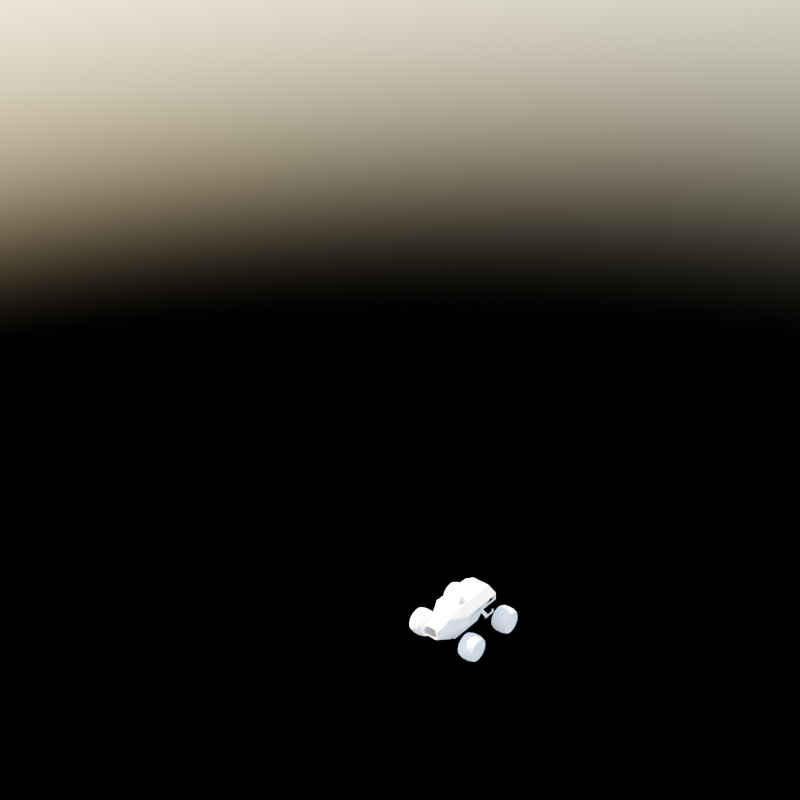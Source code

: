 # Source: SpaceBuggyModel.blend  (saved by Blender 3.3.6; exported with 4.5.12 LTS)
import bpy
from mathutils import Matrix  # noqa: F401  (used for matrix-valued properties, if any)

bpy.ops.wm.read_factory_settings(use_empty=True)
scene = bpy.context.scene
scene.name = 'Scene'

# ---- collections
col_collection = bpy.data.collections.new('Collection'); scene.collection.children.link(col_collection)
col_v2 = bpy.data.collections.new('V2'); scene.collection.children.link(col_v2)
col_chassis = bpy.data.collections.new('Chassis'); col_v2.children.link(col_chassis)
col_wheels = bpy.data.collections.new('Wheels'); col_v2.children.link(col_wheels)

# ---- world
world_world = bpy.data.worlds.new('World'); scene.world = world_world
world_world.use_nodes = True; world_world.node_tree.nodes.clear()
_N = world_world.node_tree.nodes; _L = world_world.node_tree.links
n0 = _N.new('ShaderNodeOutputWorld'); n0.name = 'World Output'; n0.location = (300, 300)
n1 = _N.new('ShaderNodeBackground'); n1.name = 'Background'; n1.location = (10, 300)
n2 = _N.new('ShaderNodeTexSky'); n2.name = 'Sky Texture'; n2.location = (-372, 392)
n2.sun_size = 0.05236
n2.sun_elevation = 0.6597
n2.sun_rotation = -1.571
_L.new(n1.outputs[0], n0.inputs[0])
_L.new(n2.outputs[0], n1.inputs[0])
n0.is_active_output = True
world_world.color = (0.05088, 0.05088, 0.05088)
world_world.use_sun_shadow = False
world_world.sun_shadow_jitter_overblur = 0.0

# ---- meshes
me_plane = bpy.data.meshes.new('Plane')
me_plane.from_pydata([(0.0, 1.0, 1.562), (-1.0, 0.8234, 1.235), (0.0, -0.2428, 1.562), (-1.0, 1.0, 1.235), (-0.6193, 1.0, 1.562), (-0.6193, -0.2428, 1.562), (-1.0, -0.2428, 1.235), (-1.0, 1.0, 0.7803), (0.0, 1.0, 0.7803), (-1.0, -0.2428, 0.7803), (-0.7339, 1.0, 0.5262), (0.0, 1.0, 0.5262), (-0.7339, 0.01127, 0.5262), (0.0, 0.8234, 0.3229), (0.0, 0.8234, 1.562), (0.0, 1.0, 0.9032), (-1.0, -0.2428, 0.9032), (-1.0, 1.0, 0.9032), (-0.6193, 0.8234, 1.562), (-1.0, 0.8234, 0.7803), (-0.7339, 0.8234, 0.5262), (-1.0, 0.8234, 0.9032), (-0.6009, 1.0, 0.3229), (0.0, 1.0, 0.3229), (-0.6009, 0.2146, 0.3229), (-0.6009, 0.8234, 0.3229), (0.0, 0.2146, 0.3229), (-0.9036, 0.8234, 1.182), (-0.9036, -0.2428, 1.182), (-0.9036, -0.2428, 0.9032), (-0.657, 0.01127, 0.5844), (-0.9205, -0.2428, 0.7803), (-0.5297, 0.2146, 0.4141), (-0.9036, 0.8234, 0.9032), (0.0, 0.2146, 0.4193), (-1.0, -0.6861, 1.235), (0.0, -0.6861, 1.562), (-0.6193, -0.6861, 1.562), (-0.9159, -0.6861, 0.7803), (-0.9036, -0.6861, 1.182), (-0.6584, -0.6861, 0.5862), (-0.9036, -0.6861, 0.9032), (-0.5424, -0.6861, 0.4109), (0.0, -0.6861, 0.4193)], [], [(24, 26, 34, 32), (12, 24, 32, 30), (5, 2, 14, 18), (10, 20, 19, 7), (1, 6, 5, 18), (18, 14, 0, 4), (20, 12, 9, 19), (11, 10, 7, 8), (23, 22, 10, 11), (25, 24, 12, 20), (22, 25, 20, 10), (1, 21, 33, 27), (13, 25, 22, 23), (7, 19, 21, 17), (19, 9, 16, 21), (8, 7, 17, 15), (15, 17, 3, 4, 0), (3, 1, 18, 4), (17, 21, 1, 3), (35, 6, 28, 39), (26, 24, 25, 13), (33, 29, 28, 27), (42, 32, 34, 43), (6, 1, 27, 28), (21, 16, 29, 33), (16, 9, 31, 29), (9, 12, 30, 31), (30, 32, 42, 40), (31, 30, 40, 38), (29, 31, 38, 41), (28, 29, 41, 39), (5, 6, 35, 37), (2, 5, 37, 36)])
_uv = me_plane.uv_layers.new(name='UVMap')
_uv.uv.foreach_set('vector', [0.0, 0.0, 0.0, 0.0, 0.0, 0.0, 0.0, 0.0, 0.0, 0.5, 0.0, 0.5, 0.0, 0.5, 0.0, 0.5, 0.1904, 0.5, 0.5, 0.5, 0.5, 0.9354, 0.1904, 0.9354, 0.0, 1.0, 0.0, 0.9354, 0.0, 0.9354, 0.0, 1.0, 0.0, 0.9354, 0.0, 0.5, 0.1904, 0.5, 0.1904, 0.9354, 0.1904, 0.9354, 0.5, 0.9354, 0.5, 1.0, 0.1904, 1.0, 0.0, 0.9354, 0.0, 0.5, 0.0, 0.5, 0.0, 0.9354, 0.5, 1.0, 0.0, 1.0, 0.0, 1.0, 0.5, 1.0, 0.5, 1.0, 0.0, 1.0, 0.0, 1.0, 0.5, 1.0, 0.0, 0.9354, 0.0, 0.5, 0.0, 0.5, 0.0, 0.9354, 0.0, 1.0, 0.0, 0.9354, 0.0, 0.9354, 0.0, 1.0, 0.0, 0.9354, 0.0, 0.9354, 0.0, 0.9354, 0.0, 0.9354, 0.0, 0.0, 0.0, 0.0, 0.0, 0.0, 0.0, 0.0, 0.0, 1.0, 0.0, 0.9354, 0.0, 0.9354, 0.0, 1.0, 0.0, 0.9354, 0.0, 0.5, 0.0, 0.5, 0.0, 0.9354, 0.5, 1.0, 0.0, 1.0, 0.0, 1.0, 0.5, 1.0, 0.5, 1.0, 0.0, 1.0, 0.0, 1.0, 0.1904, 1.0, 0.5, 1.0, 0.0, 1.0, 0.0, 0.9354, 0.1904, 0.9354, 0.1904, 1.0, 0.0, 1.0, 0.0, 0.9354, 0.0, 0.9354, 0.0, 1.0, 0.0, 0.5, 0.0, 0.5, 0.0, 0.5, 0.0, 0.5, 0.0, 0.0, 0.0, 0.0, 0.0, 0.0, 0.0, 0.0, 0.0, 0.9354, 0.0, 0.5, 0.0, 0.5, 0.0, 0.9354, 0.0, 0.0, 0.0, 0.0, 0.0, 0.0, 0.0, 0.0, 0.0, 0.5, 0.0, 0.9354, 0.0, 0.9354, 0.0, 0.5, 0.0, 0.9354, 0.0, 0.5, 0.0, 0.5, 0.0, 0.9354, 0.0, 0.5, 0.0, 0.5, 0.0, 0.5, 0.0, 0.5, 0.0, 0.5, 0.0, 0.5, 0.0, 0.5, 0.0, 0.5, 0.0, 0.5, 0.0, 0.5, 0.0, 0.5, 0.0, 0.5, 0.0, 0.5, 0.0, 0.5, 0.0, 0.5, 0.0, 0.5, 0.0, 0.5, 0.0, 0.5, 0.0, 0.5, 0.0, 0.5, 0.0, 0.5, 0.0, 0.5, 0.0, 0.5, 0.0, 0.5, 0.1904, 0.5, 0.0, 0.5, 0.0, 0.5, 0.1904, 0.5, 0.5, 0.5, 0.1904, 0.5, 0.1904, 0.5, 0.5, 0.5])
me_plane.update()
me_cube = bpy.data.meshes.new('Cube')
me_cube.from_pydata([(-0.02877, -0.195, -0.002324), (-0.02746, -0.195, 0.03022), (-0.03172, -0.195, 0.004529), (-0.02658, -0.1049, -0.05594), (-0.03209, 0.1165, 0.05948), (-0.05663, 0.1165, -0.03659), (-3.826e-05, -0.195, -0.002324), (-3.826e-05, -0.1851, 0.03139), (-3.826e-05, -0.1049, -0.05594), (-3.826e-05, 0.1072, 0.06914), (-0.02377, 0.1165, 0.05948), (-0.03685, -0.06177, 0.06893), (-0.07068, -0.06123, 0.004529), (-3.826e-05, -0.06168, 0.06914), (-0.06059, 0.1165, 0.04221), (-0.03099, -0.195, 0.01851), (-0.01861, -0.1851, 0.03139), (-0.07281, -0.06209, 0.04532), (-0.02822, -0.1724, -0.01578), (-0.02966, -0.1534, 0.03513), (-0.03697, -0.1615, 0.004529), (-3.826e-05, -0.1534, 0.03513), (-3.826e-05, -0.1724, -0.01578), (-0.03623, -0.1534, 0.02275), (-0.06083, 0.1165, 0.02221), (-0.06543, 0.05826, -0.03621), (-0.07028, 0.0241, 0.02244), (-0.06994, 0.09979, 0.04659), (-0.07028, 0.09979, 0.02244), (-0.03564, 0.09979, 0.06893), (-0.06543, 0.09979, -0.03621), (-3.826e-05, 0.09979, 0.06914), (-0.053, 0.0338, 0.001553), (-0.03097, -0.1321, 0.04792), (-0.02787, -0.158, -0.02435), (-0.04327, -0.1401, 0.004529), (-3.826e-05, -0.1321, 0.04792), (-3.826e-05, -0.158, -0.02435), (-0.04254, -0.1321, 0.02544), (-0.02377, -0.06168, 0.06914), (-0.01974, -0.1534, 0.03513), (-0.02377, 0.09979, 0.06893), (-0.02062, -0.1321, 0.04792), (-0.07028, 0.1072, 0.02244), (-0.06543, 0.1072, -0.03621), (-0.02377, 0.1072, 0.06893), (-3.826e-05, 0.1165, 0.05948), (-0.03564, 0.1072, 0.06893), (-0.06994, 0.1072, 0.04659), (-3.826e-05, -0.05074, 0.06914), (-0.06994, -0.05074, 0.04659), (-0.03564, -0.05074, 0.06893), (-0.02377, -0.05074, 0.06893), (-0.06164, 0.09979, 0.01199), (-0.05234, 0.1165, 0.01303), (-0.06164, 0.0241, 0.01199), (-0.06164, 0.1072, 0.01199), (-0.06543, 0.07351, -0.03621), (-0.07028, 0.0442, 0.02244), (-0.053, 0.04905, 0.001553), (-0.06164, 0.04653, 0.01199), (-0.05525, 0.03128, 0.004268), (-0.05525, 0.04653, 0.004268), (-0.05391, 0.1165, -0.03994), (-0.06202, 0.05826, -0.04338), (-0.06202, 0.09979, -0.04338), (-0.06202, 0.1072, -0.04338), (-0.06202, 0.07351, -0.04338)], [], [(36, 42, 40, 21), (45, 47, 29, 41), (33, 11, 17, 38), (48, 43, 28, 27), (49, 52, 39, 13), (40, 19, 1, 16), (54, 56, 43, 24), (20, 18, 0, 2), (38, 17, 12, 35), (47, 48, 27, 29), (13, 39, 42, 36), (22, 6, 0, 18), (15, 23, 20, 2), (35, 34, 18, 20), (42, 33, 19, 40), (1, 19, 23, 15), (51, 50, 17, 11), (59, 57, 25, 32), (52, 51, 11, 39), (39, 11, 33, 42), (12, 3, 34, 35), (37, 22, 18, 34), (23, 38, 35, 20), (19, 33, 38, 23), (21, 40, 16, 7), (9, 45, 41, 31), (46, 10, 45, 9), (4, 14, 48, 47), (10, 4, 47, 45), (14, 24, 43, 48), (62, 59, 32, 61), (41, 29, 51, 52), (29, 27, 50, 51), (31, 41, 52, 49), (8, 37, 34, 3), (58, 60, 55, 26), (28, 43, 56, 53), (28, 53, 60, 58), (60, 62, 61, 55), (30, 44, 66, 65), (25, 57, 67, 64), (57, 30, 65, 67), (44, 5, 63, 66)])
_uv = me_cube.uv_layers.new(name='UVMap')
_uv.uv.foreach_set('vector', [0.75, 0.6782, 0.8342, 0.6782, 0.8342, 0.7062, 0.75, 0.7062, 0.8342, 0.5, 0.875, 0.5, 0.875, 0.5066, 0.8342, 0.5066, 0.625, 0.07179, 0.625, 0.1747, 0.5625, 0.1513, 0.5625, 0.06216, 0.5625, 0.25, 0.5339, 0.25, 0.5339, 0.2405, 0.5625, 0.2414, 0.75, 0.5708, 0.8342, 0.5708, 0.8342, 0.5753, 0.75, 0.5753, 0.8342, 0.7062, 0.875, 0.7062, 0.875, 0.75, 0.8342, 0.7396, 0.4974, 0.2717, 0.4919, 0.25, 0.5339, 0.25, 0.5334, 0.2666, 0.5, 0.03209, 0.375, 0.02414, 0.375, 0.0, 0.5, 0.0, 0.5625, 0.06216, 0.5625, 0.1513, 0.5, 0.1279, 0.5, 0.05254, 0.625, 0.25, 0.5625, 0.25, 0.5625, 0.2414, 0.625, 0.2434, 0.75, 0.5753, 0.8342, 0.5753, 0.8342, 0.6782, 0.75, 0.6782, 0.25, 0.7259, 0.25, 0.75, 0.125, 0.75, 0.125, 0.7259, 0.5625, 0.0, 0.5625, 0.03797, 0.5, 0.03209, 0.5, 0.0, 0.5, 0.05254, 0.375, 0.03952, 0.375, 0.02414, 0.5, 0.03209, 0.8342, 0.6782, 0.875, 0.6782, 0.875, 0.7062, 0.8342, 0.7062, 0.625, 0.0, 0.625, 0.04385, 0.5625, 0.03797, 0.5625, 0.0, 0.625, 0.1792, 0.5625, 0.1572, 0.5625, 0.1513, 0.625, 0.1747, 0.4499, 0.1594, 0.3867, 0.1659, 0.3867, 0.1659, 0.4499, 0.1594, 0.8342, 0.5708, 0.875, 0.5708, 0.875, 0.5753, 0.8342, 0.5753, 0.8342, 0.5753, 0.875, 0.5753, 0.875, 0.6782, 0.8342, 0.6782, 0.5, 0.1279, 0.375, 0.09621, 0.375, 0.03952, 0.5, 0.05254, 0.25, 0.7105, 0.25, 0.7259, 0.125, 0.7259, 0.125, 0.7105, 0.5625, 0.03797, 0.5625, 0.06216, 0.5, 0.05254, 0.5, 0.03209, 0.625, 0.04385, 0.625, 0.07179, 0.5625, 0.06216, 0.5625, 0.03797, 0.75, 0.7062, 0.8342, 0.7062, 0.8342, 0.7396, 0.75, 0.7396, 0.75, 0.5, 0.8342, 0.5, 0.8342, 0.5066, 0.75, 0.5066, 0.6053, 0.3487, 0.6053, 0.3052, 0.625, 0.2908, 0.625, 0.375, 0.6053, 0.2824, 0.5536, 0.2667, 0.5625, 0.25, 0.625, 0.25, 0.6053, 0.3052, 0.6053, 0.2824, 0.625, 0.25, 0.625, 0.2908, 0.5536, 0.2667, 0.5334, 0.2666, 0.5339, 0.25, 0.5625, 0.25, 0.4608, 0.1607, 0.4499, 0.1594, 0.4499, 0.1594, 0.4608, 0.1607, 0.8342, 0.5066, 0.875, 0.5066, 0.875, 0.5708, 0.8342, 0.5708, 0.625, 0.2434, 0.5625, 0.2414, 0.5625, 0.1572, 0.625, 0.1792, 0.75, 0.5066, 0.8342, 0.5066, 0.8342, 0.5708, 0.75, 0.5708, 0.25, 0.6538, 0.25, 0.7105, 0.125, 0.7105, 0.125, 0.6538, 0.5339, 0.1689, 0.4919, 0.1642, 0.4919, 0.1642, 0.5339, 0.1689, 0.5339, 0.2405, 0.5339, 0.25, 0.4919, 0.25, 0.4919, 0.2386, 0.5339, 0.2405, 0.4919, 0.2386, 0.4919, 0.1642, 0.5339, 0.1689, 0.4919, 0.1642, 0.4608, 0.1607, 0.4608, 0.1607, 0.4919, 0.1642, 0.3867, 0.2313, 0.3887, 0.2505, 0.3887, 0.2505, 0.3867, 0.2313, 0.3867, 0.1659, 0.3867, 0.1659, 0.3867, 0.1659, 0.3867, 0.1659, 0.3867, 0.1659, 0.3867, 0.2313, 0.3867, 0.2313, 0.3867, 0.1659, 0.3887, 0.2505, 0.4058, 0.2832, 0.4058, 0.2832, 0.3887, 0.2505])
me_cube.update()
me_cube_001 = bpy.data.meshes.new('Cube.001')
me_cube_001.from_pydata([(-3.826e-05, -0.06168, 0.06893), (-0.008185, -0.06168, 0.06893), (-3.826e-05, -0.04879, 0.08318), (-0.0143, -0.04879, 0.08318), (-3.826e-05, -0.02164, 0.06893), (-0.008185, -0.02164, 0.06893), (-3.826e-05, -0.02164, 0.08318), (-0.0143, -0.02164, 0.08318), (-0.02167, -0.05523, 0.07675), (-0.02167, -0.02164, 0.07675), (-3.826e-05, -0.02164, 0.07675), (-0.01549, -0.05846, 0.07172), (-3.826e-05, -0.02164, 0.07172), (-0.01549, -0.02164, 0.07172)], [], [(4, 0, 1, 5), (6, 7, 3, 2), (9, 8, 3, 7), (9, 7, 6, 10), (13, 9, 10, 12), (13, 11, 8, 9), (5, 1, 11, 13), (5, 13, 12, 4), (1, 0, 2, 3, 8, 11)])
_uv = me_cube_001.uv_layers.new(name='UVMap')
_uv.uv.foreach_set('vector', [0.75, 0.5619, 0.75, 0.5753, 0.7789, 0.5753, 0.7789, 0.5619, 0.75, 0.5619, 0.788, 0.5619, 0.788, 0.57, 0.75, 0.57, 0.8042, 0.5619, 0.8042, 0.5726, 0.788, 0.57, 0.788, 0.5619, 0.8042, 0.5619, 0.788, 0.5619, 0.75, 0.5619, 0.75, 0.5619, 0.7916, 0.5619, 0.8042, 0.5619, 0.75, 0.5619, 0.75, 0.5619, 0.7916, 0.5619, 0.7916, 0.5739, 0.8042, 0.5726, 0.8042, 0.5619, 0.7789, 0.5619, 0.7789, 0.5753, 0.7916, 0.5739, 0.7916, 0.5619, 0.7789, 0.5619, 0.7916, 0.5619, 0.75, 0.5619, 0.75, 0.5619, 0.7789, 0.5753, 0.75, 0.5753, 0.75, 0.57, 0.788, 0.57, 0.8042, 0.5726, 0.7916, 0.5739])
me_cube_001.update()
me_cube_002 = bpy.data.meshes.new('Cube.002')
me_cube_002.from_pydata([(-0.02437, -0.09058, -0.03545), (-0.02126, -0.1267, 0.0447), (-0.02437, 0.09898, -0.03545), (-0.02126, 0.09898, 0.05437), (0.02429, -0.09058, -0.03545), (0.02118, -0.1267, 0.0447), (0.02429, 0.09898, -0.03545), (0.02118, 0.09898, 0.05437), (-0.04882, -0.1267, 0.004589), (-0.04882, 0.09898, 0.01425), (0.04874, 0.09898, 0.01425), (0.04874, -0.1267, 0.004589), (-0.02437, -0.05702, -0.03545), (-0.02126, -0.05702, 0.05437), (0.02429, -0.05702, -0.03545), (0.02118, -0.05702, 0.05437), (0.04874, -0.05702, 0.01425), (-0.04882, -0.05702, 0.01425), (-0.02437, -0.05702, -0.07124), (-0.02437, -0.08045, -0.07124), (0.02429, 0.05892, -0.07124), (-0.02437, 0.05892, -0.07124), (0.02429, -0.05702, -0.07124), (0.02429, -0.08045, -0.07124), (-0.03203, 0.09898, -0.0239), (-0.03203, 0.09898, 0.05188), (-0.02047, 0.1323, -0.009348), (-0.02047, 0.1323, 0.03733), (0.03196, 0.09898, -0.0239), (0.03196, 0.09898, 0.05188), (0.02039, 0.1323, -0.009348), (0.02039, 0.1323, 0.03733), (-0.02438, 0.1323, 0.04124), (-0.02438, 0.1323, -0.01325), (0.0243, 0.1323, -0.01325), (0.0243, 0.1323, 0.04124), (-0.02047, 0.1167, 0.03733), (-0.02047, 0.1167, -0.009348), (0.02039, 0.1167, -0.009348), (0.02039, 0.1167, 0.03733), (-0.04969, 0.09898, 0.02597), (-0.03781, 0.1323, 0.02597), (0.03773, 0.1323, 0.02597), (0.04961, 0.09898, 0.02597), (-0.03175, 0.1323, 0.02597), (0.03167, 0.1323, 0.02597), (-0.03175, 0.1167, 0.02597), (0.03167, 0.1167, 0.02597)], [], [(17, 13, 3, 9), (9, 3, 7, 10), (16, 15, 5, 11), (11, 5, 1, 8), (2, 6, 20, 21), (15, 13, 1, 5), (4, 11, 8, 0), (14, 16, 11, 4), (2, 9, 10, 6), (12, 17, 9, 2), (0, 8, 17, 12), (6, 10, 16, 14), (7, 3, 13, 15), (4, 0, 19, 23), (10, 7, 15, 16), (8, 1, 13, 17), (18, 22, 23, 19), (21, 20, 22, 18), (14, 4, 23, 22), (0, 12, 18, 19), (12, 2, 21, 18), (6, 14, 22, 20), (40, 25, 32, 41), (27, 31, 39, 36), (42, 35, 29, 43), (43, 29, 25, 40), (33, 34, 28, 24), (35, 32, 25, 29), (44, 26, 33, 41), (26, 30, 34, 33), (31, 27, 32, 35), (45, 31, 35, 42), (46, 36, 39, 47), (44, 27, 36, 46), (45, 30, 38, 47), (30, 26, 37, 38), (31, 45, 47, 39), (26, 44, 46, 37), (37, 46, 47, 38), (30, 45, 42, 34), (27, 44, 41, 32), (28, 43, 40, 24), (34, 42, 43, 28), (24, 40, 41, 33)])
_uv = me_cube_002.uv_layers.new(name='UVMap')
_uv.uv.foreach_set('vector', [0.5, 0.072, 0.625, 0.072, 0.625, 0.25, 0.5, 0.25, 0.5, 0.25, 0.625, 0.25, 0.625, 0.5, 0.5, 0.5, 0.5, 0.678, 0.625, 0.678, 0.625, 0.75, 0.5, 0.75, 0.5, 0.75, 0.625, 0.75, 0.625, 1.0, 0.5, 1.0, 0.375, 0.25, 0.375, 0.5, 0.375, 0.5, 0.375, 0.25, 0.625, 0.678, 0.875, 0.678, 0.875, 0.75, 0.625, 0.75, 0.375, 0.75, 0.5, 0.75, 0.5, 1.0, 0.375, 1.0, 0.375, 0.678, 0.5, 0.678, 0.5, 0.75, 0.375, 0.75, 0.375, 0.25, 0.5, 0.25, 0.5, 0.5, 0.375, 0.5, 0.375, 0.072, 0.5, 0.072, 0.5, 0.25, 0.375, 0.25, 0.375, 0.0, 0.5, 0.0, 0.5, 0.072, 0.375, 0.072, 0.375, 0.5, 0.5, 0.5, 0.5, 0.678, 0.375, 0.678, 0.625, 0.5, 0.875, 0.5, 0.875, 0.678, 0.625, 0.678, 0.375, 0.75, 0.375, 1.0, 0.375, 1.0, 0.375, 0.75, 0.5, 0.5, 0.625, 0.5, 0.625, 0.678, 0.5, 0.678, 0.5, 0.0, 0.625, 0.0, 0.625, 0.072, 0.5, 0.072, 0.125, 0.678, 0.375, 0.678, 0.375, 0.75, 0.125, 0.75, 0.125, 0.5, 0.375, 0.5, 0.375, 0.678, 0.125, 0.678, 0.375, 0.678, 0.375, 0.75, 0.375, 0.75, 0.375, 0.678, 0.375, 0.0, 0.375, 0.072, 0.375, 0.072, 0.375, 0.0, 0.375, 0.072, 0.375, 0.25, 0.375, 0.25, 0.375, 0.072, 0.375, 0.5, 0.375, 0.678, 0.375, 0.678, 0.375, 0.5, 0.5, 0.0, 0.625, 0.0, 0.625, 0.25, 0.5, 0.25, 0.6106, 0.2701, 0.6106, 0.4799, 0.6106, 0.4799, 0.6106, 0.2701, 0.5, 0.5, 0.625, 0.5, 0.625, 0.75, 0.5, 0.75, 0.5, 0.75, 0.625, 0.75, 0.625, 1.0, 0.5, 1.0, 0.125, 0.5, 0.375, 0.5, 0.375, 0.75, 0.125, 0.75, 0.625, 0.5, 0.875, 0.5, 0.875, 0.75, 0.625, 0.75, 0.5, 0.2701, 0.3894, 0.2701, 0.375, 0.25, 0.5, 0.25, 0.3894, 0.2701, 0.3894, 0.4799, 0.375, 0.5, 0.375, 0.25, 0.6106, 0.4799, 0.6106, 0.2701, 0.625, 0.25, 0.625, 0.5, 0.5, 0.4799, 0.6106, 0.4799, 0.625, 0.5, 0.5, 0.5, 0.5, 0.2701, 0.6106, 0.2701, 0.6106, 0.4799, 0.5, 0.4799, 0.5, 0.2701, 0.6106, 0.2701, 0.6106, 0.2701, 0.5, 0.2701, 0.5, 0.4799, 0.3894, 0.4799, 0.3894, 0.4799, 0.5, 0.4799, 0.3894, 0.4799, 0.3894, 0.2701, 0.3894, 0.2701, 0.3894, 0.4799, 0.6106, 0.4799, 0.5, 0.4799, 0.5, 0.4799, 0.6106, 0.4799, 0.3894, 0.2701, 0.5, 0.2701, 0.5, 0.2701, 0.3894, 0.2701, 0.3894, 0.2701, 0.5, 0.2701, 0.5, 0.4799, 0.3894, 0.4799, 0.3894, 0.4799, 0.5, 0.4799, 0.5, 0.5, 0.375, 0.5, 0.6106, 0.2701, 0.5, 0.2701, 0.5, 0.25, 0.625, 0.25, 0.375, 0.75, 0.5, 0.75, 0.5, 1.0, 0.375, 1.0, 0.375, 0.5, 0.5, 0.5, 0.5, 0.75, 0.375, 0.75, 0.375, 0.0, 0.5, 0.0, 0.5, 0.25, 0.375, 0.25])
me_cube_002.update()
me_cylinder = bpy.data.meshes.new('Cylinder')
me_cylinder.from_pydata([(0.03092, -0.02662, -0.009691), (0.02414, -0.03888, -0.01415), (-0.03862, -0.01463, -0.005326), (-0.02414, -0.03888, -0.01415), (0.03092, -0.0217, -0.01821), (0.02414, -0.03169, -0.02659), (-0.03862, -0.01193, -0.01001), (-0.02414, -0.03169, -0.02659), (0.03092, -0.01417, -0.02454), (0.02414, -0.02069, -0.03583), (-0.03862, -0.007785, -0.01348), (-0.02414, -0.02069, -0.03583), (0.03092, -0.00492, -0.0279), (0.02414, -0.007184, -0.04074), (-0.03862, -0.002704, -0.01533), (-0.02414, -0.007184, -0.04074), (0.03092, 0.00492, -0.0279), (0.02414, 0.007184, -0.04074), (-0.03862, 0.002704, -0.01533), (-0.02414, 0.007184, -0.04074), (0.03092, 0.01417, -0.02454), (0.02414, 0.02069, -0.03583), (-0.03862, 0.007785, -0.01348), (-0.02414, 0.02069, -0.03583), (0.03092, 0.0217, -0.01821), (0.02414, 0.03169, -0.02659), (-0.03862, 0.01193, -0.01001), (-0.02414, 0.03169, -0.02659), (0.03092, 0.02833, 2.597e-09), (0.03092, 0.02662, -0.009691), (0.02414, 0.03888, -0.01415), (0.02414, 0.04137, 2.099e-09), (-0.03862, 0.01463, -0.005326), (-0.03862, 0.01557, -1.981e-09), (-0.02414, 0.04137, -1.545e-09), (-0.02414, 0.03888, -0.01415), (-0.01232, 0.04878, -6.529e-10), (-0.02938, 0.04307, -1.942e-09), (0.01232, 0.04878, 1.207e-09), (0.02938, 0.04307, 2.495e-09), (-0.01232, 0.04584, -0.01668), (-0.02938, 0.04048, -0.01473), (0.01232, 0.04584, -0.01668), (0.02938, 0.04048, -0.01473), (-0.01232, 0.03737, -0.03136), (-0.02938, 0.033, -0.02769), (0.01232, 0.03737, -0.03136), (0.02938, 0.033, -0.02769), (-0.01232, 0.02439, -0.04225), (-0.02938, 0.02154, -0.0373), (0.01232, 0.02439, -0.04225), (0.02938, 0.02154, -0.0373), (-0.01232, 0.008471, -0.04804), (-0.02938, 0.00748, -0.04242), (0.01232, 0.008471, -0.04804), (0.02938, 0.00748, -0.04242), (-0.01232, -0.008471, -0.04804), (-0.02938, -0.00748, -0.04242), (0.01232, -0.008471, -0.04804), (0.02938, -0.00748, -0.04242), (-0.01232, -0.02439, -0.04225), (-0.02938, -0.02154, -0.0373), (0.01232, -0.02439, -0.04225), (0.02938, -0.02154, -0.0373), (-0.01232, -0.03737, -0.03136), (-0.02938, -0.033, -0.02769), (0.01232, -0.03737, -0.03136), (0.02938, -0.033, -0.02769), (-0.01232, -0.04584, -0.01668), (-0.02938, -0.04048, -0.01473), (0.01232, -0.04584, -0.01668), (0.02938, -0.04048, -0.01473), (-0.01232, -0.04878, -6.529e-10), (-0.02938, -0.04307, -1.942e-09), (0.01232, -0.04878, 1.207e-09), (0.02938, -0.04307, 2.495e-09), (-0.01232, -0.04584, 0.01668), (-0.02938, -0.04048, 0.01473), (0.01232, -0.04584, 0.01668), (0.02938, -0.04048, 0.01473), (-0.01232, -0.03737, 0.03136), (-0.02938, -0.033, 0.02769), (0.01232, -0.03737, 0.03136), (0.02938, -0.033, 0.02769), (-0.01232, -0.02439, 0.04225), (-0.02938, -0.02154, 0.0373), (0.01232, -0.02439, 0.04225), (0.02938, -0.02154, 0.0373), (-0.01232, -0.008471, 0.04804), (-0.02938, -0.00748, 0.04242), (0.01232, -0.008471, 0.04804), (0.02938, -0.00748, 0.04242), (-0.01232, 0.008471, 0.04804), (-0.02938, 0.00748, 0.04242), (0.01232, 0.008471, 0.04804), (0.02938, 0.00748, 0.04242), (-0.01232, 0.02439, 0.04225), (-0.02938, 0.02154, 0.0373), (0.01232, 0.02439, 0.04225), (0.02938, 0.02154, 0.0373), (-0.01232, 0.03737, 0.03136), (-0.02938, 0.033, 0.02769), (0.01232, 0.03737, 0.03136), (0.02938, 0.033, 0.02769), (-0.01232, 0.04584, 0.01668), (-0.02938, 0.04048, 0.01473), (0.01232, 0.04584, 0.01668), (0.02938, 0.04048, 0.01473), (-0.02414, -0.04137, -1.545e-09), (-0.03862, -0.01557, -2.251e-09), (0.02414, -0.04137, 2.099e-09), (0.03092, -0.02833, 2.595e-09), (-0.02414, -0.03888, 0.01415), (-0.03862, -0.01463, 0.005326), (0.02414, -0.03888, 0.01415), (0.03092, -0.02662, 0.009691), (-0.02414, -0.03169, 0.02659), (-0.03862, -0.01193, 0.01001), (0.02414, -0.03169, 0.02659), (0.03092, -0.0217, 0.01821), (-0.02414, -0.02069, 0.03583), (-0.03862, -0.007785, 0.01348), (0.02414, -0.02069, 0.03583), (0.03092, -0.01417, 0.02454), (-0.02414, -0.007184, 0.04074), (-0.03862, -0.002704, 0.01533), (0.02414, -0.007184, 0.04074), (0.03092, -0.00492, 0.0279), (-0.02414, 0.007184, 0.04074), (-0.03862, 0.002704, 0.01533), (0.02414, 0.007184, 0.04074), (0.03092, 0.00492, 0.0279), (-0.02414, 0.02069, 0.03583), (-0.03862, 0.007785, 0.01348), (0.02414, 0.02069, 0.03583), (0.03092, 0.01417, 0.02454), (-0.02414, 0.03169, 0.02659), (-0.03862, 0.01193, 0.01001), (0.02414, 0.03169, 0.02659), (0.03092, 0.0217, 0.01821), (-0.02414, 0.03888, 0.01415), (-0.03862, 0.01463, 0.005326), (0.02414, 0.03888, 0.01415), (0.03092, 0.02662, 0.009691), (-0.03092, -0.02833, -1.982e-09), (-0.03092, -0.02662, -0.009691), (-0.03092, -0.0217, -0.01821), (-0.03092, -0.01417, -0.02454), (-0.03092, -0.00492, -0.0279), (-0.03092, 0.00492, -0.0279), (-0.03092, 0.01417, -0.02454), (-0.03092, 0.0217, -0.01821), (-0.03092, 0.02662, -0.009691), (-0.03092, 0.02833, -1.981e-09), (-0.03092, -0.02662, 0.009691), (-0.03092, -0.0217, 0.01821), (-0.03092, -0.01417, 0.02454), (-0.03092, -0.00492, 0.0279), (-0.03092, 0.00492, 0.0279), (-0.03092, 0.01417, 0.02454), (-0.03092, 0.0217, 0.01821), (-0.03092, 0.02662, 0.009691), (-0.03092, -0.02565, -2.022e-09), (-0.03092, -0.0241, -0.008772), (-0.03092, -0.01965, -0.01649), (-0.03092, -0.01282, -0.02221), (-0.03092, -0.004454, -0.02526), (-0.03092, 0.004454, -0.02526), (-0.03092, 0.01282, -0.02221), (-0.03092, 0.01965, -0.01649), (-0.03092, 0.0241, -0.008772), (-0.03092, 0.02565, -1.981e-09), (-0.03092, -0.0241, 0.008772), (-0.03092, -0.01965, 0.01649), (-0.03092, -0.01282, 0.02221), (-0.03092, -0.004454, 0.02526), (-0.03092, 0.004454, 0.02526), (-0.03092, 0.01282, 0.02221), (-0.03092, 0.01965, 0.01649), (-0.03092, 0.0241, 0.008772)], [], [(104, 106, 38, 36), (44, 46, 50, 48), (48, 50, 54, 52), (52, 54, 58, 56), (56, 58, 62, 60), (60, 62, 66, 64), (64, 66, 70, 68), (68, 70, 74, 72), (72, 74, 78, 76), (76, 78, 82, 80), (80, 82, 86, 84), (84, 86, 90, 88), (88, 90, 94, 92), (92, 94, 98, 96), (96, 98, 102, 100), (100, 102, 106, 104), (40, 42, 46, 44), (29, 28, 143, 139, 135, 131, 127, 123, 119, 115, 111, 0, 4, 8, 12, 16, 20, 24), (36, 38, 42, 40), (36, 40, 41, 37), (42, 38, 39, 43), (77, 81, 116, 112), (40, 44, 45, 41), (93, 97, 132, 128), (46, 42, 43, 47), (59, 55, 17, 13), (44, 48, 49, 45), (75, 71, 1, 110), (50, 46, 47, 51), (91, 87, 122, 126), (48, 52, 53, 49), (107, 103, 138, 142), (54, 50, 51, 55), (43, 39, 31, 30), (52, 56, 57, 53), (49, 53, 19, 23), (58, 54, 55, 59), (65, 69, 3, 7), (56, 60, 61, 57), (81, 85, 120, 116), (62, 58, 59, 63), (97, 101, 136, 132), (60, 64, 65, 61), (47, 43, 30, 25), (66, 62, 63, 67), (63, 59, 13, 9), (64, 68, 69, 65), (79, 75, 110, 114), (70, 66, 67, 71), (95, 91, 126, 130), (68, 72, 73, 69), (53, 57, 15, 19), (74, 70, 71, 75), (69, 73, 108, 3), (72, 76, 77, 73), (85, 89, 124, 120), (78, 74, 75, 79), (101, 105, 140, 136), (76, 80, 81, 77), (51, 47, 25, 21), (82, 78, 79, 83), (67, 63, 9, 5), (80, 84, 85, 81), (83, 79, 114, 118), (86, 82, 83, 87), (39, 107, 142, 31), (84, 88, 89, 85), (99, 95, 130, 134), (90, 86, 87, 91), (37, 41, 35, 34), (88, 92, 93, 89), (41, 45, 27, 35), (94, 90, 91, 95), (57, 61, 11, 15), (92, 96, 97, 93), (73, 77, 112, 108), (98, 94, 95, 99), (89, 93, 128, 124), (96, 100, 101, 97), (55, 51, 21, 17), (102, 98, 99, 103), (105, 37, 34, 140), (100, 104, 105, 101), (71, 67, 5, 1), (106, 102, 103, 107), (87, 83, 118, 122), (104, 36, 37, 105), (103, 99, 134, 138), (38, 106, 107, 39), (45, 49, 23, 27), (61, 65, 7, 11), (34, 35, 152, 153), (30, 31, 28, 29), (35, 27, 151, 152), (25, 30, 29, 24), (27, 23, 150, 151), (21, 25, 24, 20), (23, 19, 149, 150), (17, 21, 20, 16), (19, 15, 148, 149), (13, 17, 16, 12), (15, 11, 147, 148), (9, 13, 12, 8), (11, 7, 146, 147), (5, 9, 8, 4), (7, 3, 145, 146), (1, 5, 4, 0), (3, 108, 144, 145), (110, 1, 0, 111), (108, 112, 154, 144), (114, 110, 111, 115), (112, 116, 155, 154), (118, 114, 115, 119), (116, 120, 156, 155), (122, 118, 119, 123), (120, 124, 157, 156), (126, 122, 123, 127), (124, 128, 158, 157), (130, 126, 127, 131), (128, 132, 159, 158), (134, 130, 131, 135), (132, 136, 160, 159), (138, 134, 135, 139), (136, 140, 161, 160), (142, 138, 139, 143), (140, 34, 153, 161), (31, 142, 143, 28), (33, 32, 26, 22, 18, 14, 10, 6, 2, 109, 113, 117, 121, 125, 129, 133, 137, 141), (162, 163, 145, 144), (163, 164, 146, 145), (164, 165, 147, 146), (165, 166, 148, 147), (166, 167, 149, 148), (167, 168, 150, 149), (168, 169, 151, 150), (169, 170, 152, 151), (170, 171, 153, 152), (172, 162, 144, 154), (173, 172, 154, 155), (174, 173, 155, 156), (175, 174, 156, 157), (176, 175, 157, 158), (177, 176, 158, 159), (178, 177, 159, 160), (179, 178, 160, 161), (171, 179, 161, 153), (109, 2, 163, 162), (2, 6, 164, 163), (6, 10, 165, 164), (10, 14, 166, 165), (14, 18, 167, 166), (18, 22, 168, 167), (22, 26, 169, 168), (26, 32, 170, 169), (32, 33, 171, 170), (113, 109, 162, 172), (117, 113, 172, 173), (121, 117, 173, 174), (125, 121, 174, 175), (129, 125, 175, 176), (133, 129, 176, 177), (137, 133, 177, 178), (141, 137, 178, 179), (33, 141, 179, 171)])
_uv = me_cylinder.uv_layers.new(name='UVMap')
_uv.uv.foreach_set('vector', [0.05556, 0.6655, 0.05556, 0.8345, -1.863e-07, 0.8345, -1.863e-07, 0.6655, 0.8889, 0.6655, 0.8889, 0.8345, 0.8333, 0.8345, 0.8333, 0.6655, 0.8333, 0.6655, 0.8333, 0.8345, 0.7778, 0.8345, 0.7778, 0.6655, 0.7778, 0.6655, 0.7778, 0.8345, 0.7222, 0.8345, 0.7222, 0.6655, 0.7222, 0.6655, 0.7222, 0.8345, 0.6667, 0.8345, 0.6667, 0.6655, 0.6667, 0.6655, 0.6667, 0.8345, 0.6111, 0.8345, 0.6111, 0.6655, 0.6111, 0.6655, 0.6111, 0.8345, 0.5556, 0.8345, 0.5556, 0.6655, 0.5556, 0.6655, 0.5556, 0.8345, 0.5, 0.8345, 0.5, 0.6655, 0.5, 0.6655, 0.5, 0.8345, 0.4444, 0.8345, 0.4444, 0.6655, 0.4444, 0.6655, 0.4444, 0.8345, 0.3889, 0.8345, 0.3889, 0.6655, 0.3889, 0.6655, 0.3889, 0.8345, 0.3333, 0.8345, 0.3333, 0.6655, 0.3333, 0.6655, 0.3333, 0.8345, 0.2778, 0.8345, 0.2778, 0.6655, 0.2778, 0.6655, 0.2778, 0.8345, 0.2222, 0.8345, 0.2222, 0.6655, 0.2222, 0.6655, 0.2222, 0.8345, 0.1667, 0.8345, 0.1667, 0.6655, 0.1667, 0.6655, 0.1667, 0.8345, 0.1111, 0.8345, 0.1111, 0.6655, 0.1111, 0.6655, 0.1111, 0.8345, 0.05556, 0.8345, 0.05556, 0.6655, 0.9444, 0.6655, 0.9444, 0.8345, 0.8889, 0.8345, 0.8889, 0.6655, 0.2993, 0.3854, 0.25, 0.3941, 0.2007, 0.3854, 0.1574, 0.3604, 0.1252, 0.3221, 0.1081, 0.275, 0.1081, 0.225, 0.1252, 0.1779, 0.1574, 0.1396, 0.2007, 0.1146, 0.25, 0.1059, 0.2993, 0.1146, 0.3426, 0.1396, 0.3748, 0.1779, 0.3919, 0.225, 0.3919, 0.275, 0.3748, 0.3221, 0.3426, 0.3604, 1.0, 0.6655, 1.0, 0.8345, 0.9444, 0.8345, 0.9444, 0.6655, 1.0, 0.6655, 0.9444, 0.6655, 0.9477, 0.5, 0.9967, 0.5, 0.9444, 0.8345, 1.0, 0.8345, 0.9967, 1.0, 0.9477, 1.0, 0.4412, 0.5, 0.3921, 0.5, 0.3921, 0.5, 0.4412, 0.5, 0.9444, 0.6655, 0.8889, 0.6655, 0.8921, 0.5, 0.9412, 0.5, 0.219, 0.5, 0.1699, 0.5, 0.1699, 0.5, 0.219, 0.5, 0.8889, 0.8345, 0.9444, 0.8345, 0.9412, 1.0, 0.8921, 1.0, 0.7255, 1.0, 0.7745, 1.0, 0.7745, 1.0, 0.7255, 1.0, 0.8889, 0.6655, 0.8333, 0.6655, 0.8366, 0.5, 0.8856, 0.5, 0.5033, 1.0, 0.5523, 1.0, 0.5523, 1.0, 0.5033, 1.0, 0.8333, 0.8345, 0.8889, 0.8345, 0.8856, 1.0, 0.8366, 1.0, 0.281, 1.0, 0.3301, 1.0, 0.3301, 1.0, 0.281, 1.0, 0.8333, 0.6655, 0.7778, 0.6655, 0.781, 0.5, 0.8301, 0.5, 0.05881, 1.0, 0.1079, 1.0, 0.1079, 1.0, 0.05881, 1.0, 0.7778, 0.8345, 0.8333, 0.8345, 0.8301, 1.0, 0.781, 1.0, 0.9477, 1.0, 0.9967, 1.0, 0.9967, 1.0, 0.9477, 1.0, 0.7778, 0.6655, 0.7222, 0.6655, 0.7255, 0.5, 0.7745, 0.5, 0.8301, 0.5, 0.781, 0.5, 0.781, 0.5, 0.8301, 0.5, 0.7222, 0.8345, 0.7778, 0.8345, 0.7745, 1.0, 0.7255, 1.0, 0.6079, 0.5, 0.5588, 0.5, 0.5588, 0.5, 0.6079, 0.5, 0.7222, 0.6655, 0.6667, 0.6655, 0.6699, 0.5, 0.719, 0.5, 0.3856, 0.5, 0.3366, 0.5, 0.3366, 0.5, 0.3856, 0.5, 0.6667, 0.8345, 0.7222, 0.8345, 0.719, 1.0, 0.6699, 1.0, 0.1634, 0.5, 0.1144, 0.5, 0.1144, 0.5, 0.1634, 0.5, 0.6667, 0.6655, 0.6111, 0.6655, 0.6144, 0.5, 0.6634, 0.5, 0.8921, 1.0, 0.9412, 1.0, 0.9412, 1.0, 0.8921, 1.0, 0.6111, 0.8345, 0.6667, 0.8345, 0.6634, 1.0, 0.6144, 1.0, 0.6699, 1.0, 0.719, 1.0, 0.719, 1.0, 0.6699, 1.0, 0.6111, 0.6655, 0.5556, 0.6655, 0.5588, 0.5, 0.6079, 0.5, 0.4477, 1.0, 0.4967, 1.0, 0.4967, 1.0, 0.4477, 1.0, 0.5556, 0.8345, 0.6111, 0.8345, 0.6079, 1.0, 0.5588, 1.0, 0.2255, 1.0, 0.2745, 1.0, 0.2745, 1.0, 0.2255, 1.0, 0.5556, 0.6655, 0.5, 0.6655, 0.5033, 0.5, 0.5523, 0.5, 0.7745, 0.5, 0.7255, 0.5, 0.7255, 0.5, 0.7745, 0.5, 0.5, 0.8345, 0.5556, 0.8345, 0.5523, 1.0, 0.5033, 1.0, 0.5523, 0.5, 0.5033, 0.5, 0.5033, 0.5, 0.5523, 0.5, 0.5, 0.6655, 0.4444, 0.6655, 0.4477, 0.5, 0.4967, 0.5, 0.3301, 0.5, 0.281, 0.5, 0.281, 0.5, 0.3301, 0.5, 0.4444, 0.8345, 0.5, 0.8345, 0.4967, 1.0, 0.4477, 1.0, 0.1079, 0.5, 0.05881, 0.5, 0.05881, 0.5, 0.1079, 0.5, 0.4444, 0.6655, 0.3889, 0.6655, 0.3921, 0.5, 0.4412, 0.5, 0.8366, 1.0, 0.8856, 1.0, 0.8856, 1.0, 0.8366, 1.0, 0.3889, 0.8345, 0.4444, 0.8345, 0.4412, 1.0, 0.3921, 1.0, 0.6144, 1.0, 0.6634, 1.0, 0.6634, 1.0, 0.6144, 1.0, 0.3889, 0.6655, 0.3333, 0.6655, 0.3366, 0.5, 0.3856, 0.5, 0.3921, 1.0, 0.4412, 1.0, 0.4412, 1.0, 0.3921, 1.0, 0.3333, 0.8345, 0.3889, 0.8345, 0.3856, 1.0, 0.3366, 1.0, 0.00325, 1.0, 0.0523, 1.0, 0.0523, 1.0, 0.00325, 1.0, 0.3333, 0.6655, 0.2778, 0.6655, 0.281, 0.5, 0.3301, 0.5, 0.1699, 1.0, 0.219, 1.0, 0.219, 1.0, 0.1699, 1.0, 0.2778, 0.8345, 0.3333, 0.8345, 0.3301, 1.0, 0.281, 1.0, 0.9967, 0.5, 0.9477, 0.5, 0.9477, 0.5, 0.9967, 0.5, 0.2778, 0.6655, 0.2222, 0.6655, 0.2255, 0.5, 0.2745, 0.5, 0.9412, 0.5, 0.8921, 0.5, 0.8921, 0.5, 0.9412, 0.5, 0.2222, 0.8345, 0.2778, 0.8345, 0.2745, 1.0, 0.2255, 1.0, 0.719, 0.5, 0.6699, 0.5, 0.6699, 0.5, 0.719, 0.5, 0.2222, 0.6655, 0.1667, 0.6655, 0.1699, 0.5, 0.219, 0.5, 0.4967, 0.5, 0.4477, 0.5, 0.4477, 0.5, 0.4967, 0.5, 0.1667, 0.8345, 0.2222, 0.8345, 0.219, 1.0, 0.1699, 1.0, 0.2745, 0.5, 0.2255, 0.5, 0.2255, 0.5, 0.2745, 0.5, 0.1667, 0.6655, 0.1111, 0.6655, 0.1144, 0.5, 0.1634, 0.5, 0.781, 1.0, 0.8301, 1.0, 0.8301, 1.0, 0.781, 1.0, 0.1111, 0.8345, 0.1667, 0.8345, 0.1634, 1.0, 0.1144, 1.0, 0.0523, 0.5, 0.00325, 0.5, 0.00325, 0.5, 0.0523, 0.5, 0.1111, 0.6655, 0.05556, 0.6655, 0.05881, 0.5, 0.1079, 0.5, 0.5588, 1.0, 0.6079, 1.0, 0.6079, 1.0, 0.5588, 1.0, 0.05556, 0.8345, 0.1111, 0.8345, 0.1079, 1.0, 0.05881, 1.0, 0.3366, 1.0, 0.3856, 1.0, 0.3856, 1.0, 0.3366, 1.0, 0.05556, 0.6655, -1.863e-07, 0.6655, 0.00325, 0.5, 0.0523, 0.5, 0.1144, 1.0, 0.1634, 1.0, 0.1634, 1.0, 0.1144, 1.0, -1.863e-07, 0.8345, 0.05556, 0.8345, 0.0523, 1.0, 0.00325, 1.0, 0.8856, 0.5, 0.8366, 0.5, 0.8366, 0.5, 0.8856, 0.5, 0.6634, 0.5, 0.6144, 0.5, 0.6144, 0.5, 0.6634, 0.5, 0.7548, 0.4892, 0.8273, 0.4764, 0.7993, 0.3854, 0.75, 0.3941, 0.3273, 0.4764, 0.2548, 0.4892, 0.25, 0.3941, 0.2993, 0.3854, 0.8363, 0.4731, 0.9, 0.4363, 0.8426, 0.3604, 0.7993, 0.3854, 0.4, 0.4363, 0.3363, 0.4731, 0.2993, 0.3854, 0.3426, 0.3604, 0.9074, 0.4301, 0.9547, 0.3737, 0.8748, 0.3221, 0.8426, 0.3604, 0.4547, 0.3737, 0.4074, 0.4301, 0.3426, 0.3604, 0.3748, 0.3221, 0.9595, 0.3654, 0.9847, 0.2963, 0.8919, 0.275, 0.8748, 0.3221, 0.4847, 0.2963, 0.4595, 0.3654, 0.3748, 0.3221, 0.3919, 0.275, 0.9864, 0.2868, 0.9864, 0.2132, 0.8919, 0.225, 0.8919, 0.275, 0.4864, 0.2132, 0.4864, 0.2868, 0.3919, 0.275, 0.3919, 0.225, 0.9847, 0.2037, 0.9595, 0.1346, 0.8748, 0.1779, 0.8919, 0.225, 0.4595, 0.1346, 0.4847, 0.2037, 0.3919, 0.225, 0.3748, 0.1779, 0.9547, 0.1263, 0.9074, 0.06989, 0.8426, 0.1396, 0.8748, 0.1779, 0.4074, 0.06989, 0.4547, 0.1263, 0.3748, 0.1779, 0.3426, 0.1396, 0.9, 0.06371, 0.8363, 0.02691, 0.7993, 0.1146, 0.8426, 0.1396, 0.3363, 0.02691, 0.4, 0.06371, 0.3426, 0.1396, 0.2993, 0.1146, 0.8273, 0.02363, 0.7548, 0.01085, 0.75, 0.1059, 0.7993, 0.1146, 0.2548, 0.01085, 0.3273, 0.02363, 0.2993, 0.1146, 0.25, 0.1059, 0.7452, 0.01085, 0.6727, 0.02363, 0.7007, 0.1146, 0.75, 0.1059, 0.1727, 0.02363, 0.2452, 0.01085, 0.25, 0.1059, 0.2007, 0.1146, 0.6637, 0.02691, 0.6, 0.06371, 0.6574, 0.1396, 0.7007, 0.1146, 0.09995, 0.06371, 0.1637, 0.02691, 0.2007, 0.1146, 0.1574, 0.1396, 0.5926, 0.06989, 0.5453, 0.1263, 0.6252, 0.1779, 0.6574, 0.1396, 0.04529, 0.1263, 0.0926, 0.06989, 0.1574, 0.1396, 0.1252, 0.1779, 0.5405, 0.1346, 0.5153, 0.2037, 0.6081, 0.225, 0.6252, 0.1779, 0.01531, 0.2037, 0.04049, 0.1346, 0.1252, 0.1779, 0.1081, 0.225, 0.5136, 0.2132, 0.5136, 0.2868, 0.6081, 0.275, 0.6081, 0.225, 0.01365, 0.2868, 0.01365, 0.2132, 0.1081, 0.225, 0.1081, 0.275, 0.5153, 0.2963, 0.5405, 0.3654, 0.6252, 0.3221, 0.6081, 0.275, 0.04049, 0.3654, 0.01531, 0.2963, 0.1081, 0.275, 0.1252, 0.3221, 0.5453, 0.3737, 0.5926, 0.4301, 0.6574, 0.3604, 0.6252, 0.3221, 0.0926, 0.4301, 0.04529, 0.3737, 0.1252, 0.3221, 0.1574, 0.3604, 0.6, 0.4363, 0.6637, 0.4731, 0.7007, 0.3854, 0.6574, 0.3604, 0.1637, 0.4731, 0.09995, 0.4363, 0.1574, 0.3604, 0.2007, 0.3854, 0.6727, 0.4764, 0.7452, 0.4892, 0.75, 0.3941, 0.7007, 0.3854, 0.2452, 0.4892, 0.1727, 0.4764, 0.2007, 0.3854, 0.25, 0.3941, 0.75, 0.3292, 0.7771, 0.3244, 0.8009, 0.3107, 0.8186, 0.2896, 0.828, 0.2638, 0.828, 0.2362, 0.8186, 0.2104, 0.8009, 0.1893, 0.7771, 0.1756, 0.75, 0.1708, 0.7229, 0.1756, 0.6991, 0.1893, 0.6814, 0.2104, 0.672, 0.2362, 0.672, 0.2638, 0.6814, 0.2896, 0.6991, 0.3107, 0.7229, 0.3244, 0.75, 0.1195, 0.7946, 0.1274, 0.7993, 0.1146, 0.75, 0.1059, 0.7946, 0.1274, 0.8339, 0.1501, 0.8426, 0.1396, 0.7993, 0.1146, 0.8339, 0.1501, 0.863, 0.1848, 0.8748, 0.1779, 0.8426, 0.1396, 0.863, 0.1848, 0.8785, 0.2273, 0.8919, 0.225, 0.8748, 0.1779, 0.8785, 0.2273, 0.8785, 0.2727, 0.8919, 0.275, 0.8919, 0.225, 0.8785, 0.2727, 0.863, 0.3152, 0.8748, 0.3221, 0.8919, 0.275, 0.863, 0.3152, 0.8339, 0.3499, 0.8426, 0.3604, 0.8748, 0.3221, 0.8339, 0.3499, 0.7946, 0.3726, 0.7993, 0.3854, 0.8426, 0.3604, 0.7946, 0.3726, 0.75, 0.3805, 0.75, 0.3941, 0.7993, 0.3854, 0.7054, 0.1274, 0.75, 0.1195, 0.75, 0.1059, 0.7007, 0.1146, 0.6661, 0.1501, 0.7054, 0.1274, 0.7007, 0.1146, 0.6574, 0.1396, 0.637, 0.1848, 0.6661, 0.1501, 0.6574, 0.1396, 0.6252, 0.1779, 0.6215, 0.2273, 0.637, 0.1848, 0.6252, 0.1779, 0.6081, 0.225, 0.6215, 0.2727, 0.6215, 0.2273, 0.6081, 0.225, 0.6081, 0.275, 0.637, 0.3152, 0.6215, 0.2727, 0.6081, 0.275, 0.6252, 0.3221, 0.6661, 0.3499, 0.637, 0.3152, 0.6252, 0.3221, 0.6574, 0.3604, 0.7054, 0.3726, 0.6661, 0.3499, 0.6574, 0.3604, 0.7007, 0.3854, 0.75, 0.3805, 0.7054, 0.3726, 0.7007, 0.3854, 0.75, 0.3941, 0.75, 0.1708, 0.7771, 0.1756, 0.7946, 0.1274, 0.75, 0.1195, 0.7771, 0.1756, 0.8009, 0.1893, 0.8339, 0.1501, 0.7946, 0.1274, 0.8009, 0.1893, 0.8186, 0.2104, 0.863, 0.1848, 0.8339, 0.1501, 0.8186, 0.2104, 0.828, 0.2362, 0.8785, 0.2273, 0.863, 0.1848, 0.828, 0.2362, 0.828, 0.2638, 0.8785, 0.2727, 0.8785, 0.2273, 0.828, 0.2638, 0.8186, 0.2896, 0.863, 0.3152, 0.8785, 0.2727, 0.8186, 0.2896, 0.8009, 0.3107, 0.8339, 0.3499, 0.863, 0.3152, 0.8009, 0.3107, 0.7771, 0.3244, 0.7946, 0.3726, 0.8339, 0.3499, 0.7771, 0.3244, 0.75, 0.3292, 0.75, 0.3805, 0.7946, 0.3726, 0.7229, 0.1756, 0.75, 0.1708, 0.75, 0.1195, 0.7054, 0.1274, 0.6991, 0.1893, 0.7229, 0.1756, 0.7054, 0.1274, 0.6661, 0.1501, 0.6814, 0.2104, 0.6991, 0.1893, 0.6661, 0.1501, 0.637, 0.1848, 0.672, 0.2362, 0.6814, 0.2104, 0.637, 0.1848, 0.6215, 0.2273, 0.672, 0.2638, 0.672, 0.2362, 0.6215, 0.2273, 0.6215, 0.2727, 0.6814, 0.2896, 0.672, 0.2638, 0.6215, 0.2727, 0.637, 0.3152, 0.6991, 0.3107, 0.6814, 0.2896, 0.637, 0.3152, 0.6661, 0.3499, 0.7229, 0.3244, 0.6991, 0.3107, 0.6661, 0.3499, 0.7054, 0.3726, 0.75, 0.3292, 0.7229, 0.3244, 0.7054, 0.3726, 0.75, 0.3805])
me_cylinder.update()

# ---- objects
ob_plane = bpy.data.objects.new('Plane', me_plane)
ob_buggy_chassisframe = bpy.data.objects.new('Buggy_ChassisFrame', me_cube)
ob_buggy_chassisdetailing = bpy.data.objects.new('Buggy_ChassisDetailing', me_cube_001)
ob_buggy_chassisinterior = bpy.data.objects.new('Buggy_ChassisInterior', me_cube_002)
ob_buggy_wheel = bpy.data.objects.new('Buggy_Wheel', me_cylinder)
ob_buggy_wheel_001 = bpy.data.objects.new('Buggy_Wheel.001', me_cylinder)
ob_buggy_wheel_002 = bpy.data.objects.new('Buggy_Wheel.002', me_cylinder)
ob_buggy_wheel_003 = bpy.data.objects.new('Buggy_Wheel.003', me_cylinder)

# ---- transforms, parenting, visibility, modifiers, constraints
ob_plane.location = (0.0, 0.0, 0.0)
_m = ob_plane.modifiers.new('Mirror', 'MIRROR')
_m.use_clip = True
ob_buggy_chassisframe.location = (3.826e-05, 0.009537, 0.1015)
_m = ob_buggy_chassisframe.modifiers.new('Mirror', 'MIRROR')
_m.use_clip = True
_m = ob_buggy_chassisframe.modifiers.new('Solidify', 'SOLIDIFY')
_m.thickness = 0.004
_m.use_even_offset = True
_m.use_rim_only = True
ob_buggy_chassisdetailing.location = (3.826e-05, 0.009537, 0.1015)
_m = ob_buggy_chassisdetailing.modifiers.new('Mirror', 'MIRROR')
_m.use_clip = True
ob_buggy_chassisinterior.location = (3.826e-05, 0.009537, 0.1015)
ob_buggy_wheel.location = (0.1129, -0.08659, 0.04803)
ob_buggy_wheel_001.location = (0.1129, 0.1202, 0.04803)
ob_buggy_wheel_002.location = (-0.1128, 0.1202, 0.04803)
ob_buggy_wheel_003.location = (-0.1128, -0.08659, 0.04803)

# ---- collection membership
col_collection.objects.link(ob_plane)
col_chassis.objects.link(ob_buggy_chassisframe)
col_chassis.objects.link(ob_buggy_chassisdetailing)
col_chassis.objects.link(ob_buggy_chassisinterior)
col_wheels.objects.link(ob_buggy_wheel)
col_wheels.objects.link(ob_buggy_wheel_001)
col_wheels.objects.link(ob_buggy_wheel_002)
col_wheels.objects.link(ob_buggy_wheel_003)
def _layer_coll(name, lc=None):
    lc = lc or bpy.context.view_layer.layer_collection
    for c in lc.children:
        if c.name == name: return c
        r = _layer_coll(name, c)
        if r: return r
_layer_coll('Collection').exclude = True

# ---- scene / render settings (as saved in the file)
scene.frame_start = 1; scene.frame_end = 250; scene.frame_set(1)
scene.render.engine = 'BLENDER_EEVEE_NEXT'
scene.render.image_settings.file_format = 'JPEG'
scene.render.image_settings.color_mode = 'RGB'
scene.render.image_settings.quality = 100
scene.render.resolution_x = 2400
scene.render.resolution_y = 2400
scene.render.use_persistent_data = True
scene.cycles.use_denoising = False
scene.cycles.samples = 2048
scene.cycles.sampling_pattern = 'TABULATED_SOBOL'
scene.cycles.use_light_tree = False
scene.cycles.use_auto_tile = False
scene.view_settings.look = 'High Contrast'
scene.view_settings.view_transform = 'Filmic'
bpy.context.view_layer.update()

# ---- added for rendering (the .blend has no active camera): camera
cam_auto = bpy.data.cameras.new('AutoCamera')
cam_auto.lens = 50.0
cam_auto.sensor_width = 36.0
cam_auto.clip_end = 1000.0
ob_auto_camera = bpy.data.objects.new('AutoCamera', cam_auto)
scene.collection.objects.link(ob_auto_camera)
ob_auto_camera.location = (1.94753, -2.69377, 2.68173)
ob_auto_camera.rotation_euler = (1.09748, -7.21219e-08, 0.694738)
scene.camera = ob_auto_camera
bpy.context.view_layer.update()
